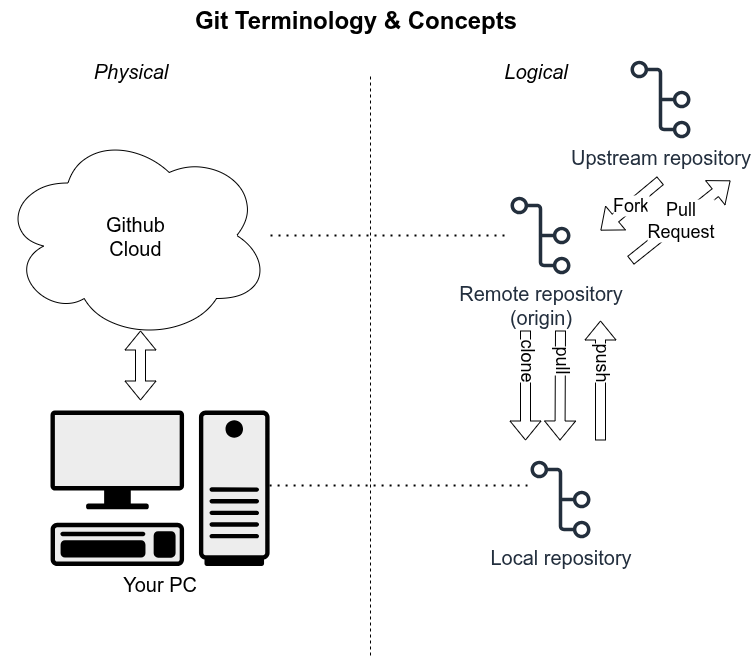

The diagram above was exported from draw.io. Its source (the exported page's mxGraphModel, read from the mxfile embedded in the PNG):
<mxGraphModel dx="1672" dy="1307" grid="1" gridSize="10" guides="1" tooltips="1" connect="1" arrows="1" fold="1" page="1" pageScale="1" pageWidth="1100" pageHeight="850" math="0" shadow="0">
  <root>
    <mxCell id="0" />
    <mxCell id="1" parent="0" />
    <mxCell id="SzWExRedNpVjXqtO_idc-1" value="&lt;font style=&quot;font-size: 20px;&quot;&gt;&lt;i&gt;Physical&lt;/i&gt;&lt;/font&gt;" style="text;html=1;align=center;verticalAlign=middle;resizable=0;points=[];autosize=1;strokeColor=none;fillColor=none;" parent="1" vertex="1">
      <mxGeometry x="240" y="110" width="100" height="40" as="geometry" />
    </mxCell>
    <mxCell id="SzWExRedNpVjXqtO_idc-2" value="&lt;font style=&quot;font-size: 20px;&quot;&gt;&lt;i&gt;Logical&lt;/i&gt;&lt;/font&gt;" style="text;html=1;align=center;verticalAlign=middle;resizable=0;points=[];autosize=1;strokeColor=none;fillColor=none;" parent="1" vertex="1">
      <mxGeometry x="650" y="110" width="90" height="40" as="geometry" />
    </mxCell>
    <mxCell id="SzWExRedNpVjXqtO_idc-4" value="&lt;font style=&quot;font-size: 20px;&quot;&gt;Github&lt;/font&gt;&lt;div&gt;&lt;font style=&quot;font-size: 20px;&quot;&gt;Cloud&lt;/font&gt;&lt;/div&gt;" style="ellipse;shape=cloud;whiteSpace=wrap;html=1;" parent="1" vertex="1">
      <mxGeometry x="160" y="190" width="270" height="210" as="geometry" />
    </mxCell>
    <mxCell id="SzWExRedNpVjXqtO_idc-5" value="" style="endArrow=none;dashed=1;html=1;rounded=0;" parent="1" edge="1">
      <mxGeometry width="50" height="50" relative="1" as="geometry">
        <mxPoint x="530" y="715" as="sourcePoint" />
        <mxPoint x="530" y="135" as="targetPoint" />
      </mxGeometry>
    </mxCell>
    <mxCell id="SzWExRedNpVjXqtO_idc-6" value="&lt;font style=&quot;font-size: 20px;&quot;&gt;Remote repository&lt;/font&gt;&lt;div&gt;&lt;font style=&quot;font-size: 20px;&quot;&gt;(origin)&lt;/font&gt;&lt;/div&gt;" style="sketch=0;outlineConnect=0;fontColor=#232F3E;gradientColor=none;fillColor=#232F3D;strokeColor=none;dashed=0;verticalLabelPosition=bottom;verticalAlign=top;align=center;html=1;fontSize=12;fontStyle=0;aspect=fixed;pointerEvents=1;shape=mxgraph.aws4.git_repository;" parent="1" vertex="1">
      <mxGeometry x="670" y="256" width="60" height="78" as="geometry" />
    </mxCell>
    <mxCell id="SzWExRedNpVjXqtO_idc-8" value="Your PC" style="shape=mxgraph.networks2.icon;aspect=fixed;fillColor=#EDEDED;strokeColor=#000000;gradientColor=#5B6163;network2IconShadow=1;network2bgFillColor=none;labelPosition=center;verticalLabelPosition=bottom;align=center;verticalAlign=top;network2Icon=mxgraph.networks2.pc;network2IconYOffset=-0.0593;network2IconW=0.9999;network2IconH=0.7096;fontSize=20;" parent="1" vertex="1">
      <mxGeometry x="210" y="470" width="219.09" height="155.48" as="geometry" />
    </mxCell>
    <mxCell id="SzWExRedNpVjXqtO_idc-9" value="&lt;font style=&quot;font-size: 20px;&quot;&gt;Local repository&lt;/font&gt;" style="sketch=0;outlineConnect=0;fontColor=#232F3E;gradientColor=none;fillColor=#232F3D;strokeColor=none;dashed=0;verticalLabelPosition=bottom;verticalAlign=top;align=center;html=1;fontSize=12;fontStyle=0;aspect=fixed;pointerEvents=1;shape=mxgraph.aws4.git_repository;" parent="1" vertex="1">
      <mxGeometry x="690" y="520" width="60" height="78" as="geometry" />
    </mxCell>
    <mxCell id="SzWExRedNpVjXqtO_idc-10" value="" style="endArrow=none;dashed=1;html=1;dashPattern=1 3;strokeWidth=2;rounded=0;" parent="1" source="SzWExRedNpVjXqtO_idc-4" target="SzWExRedNpVjXqtO_idc-6" edge="1">
      <mxGeometry width="50" height="50" relative="1" as="geometry">
        <mxPoint x="530" y="330" as="sourcePoint" />
        <mxPoint x="580" y="280" as="targetPoint" />
      </mxGeometry>
    </mxCell>
    <mxCell id="SzWExRedNpVjXqtO_idc-11" value="" style="endArrow=none;dashed=1;html=1;dashPattern=1 3;strokeWidth=2;rounded=0;exitX=1;exitY=0.482;exitDx=0;exitDy=0;exitPerimeter=0;entryX=-0.05;entryY=0.32;entryDx=0;entryDy=0;entryPerimeter=0;" parent="1" source="SzWExRedNpVjXqtO_idc-8" target="SzWExRedNpVjXqtO_idc-9" edge="1">
      <mxGeometry width="50" height="50" relative="1" as="geometry">
        <mxPoint x="460" y="547.24" as="sourcePoint" />
        <mxPoint x="620" y="545" as="targetPoint" />
      </mxGeometry>
    </mxCell>
    <mxCell id="SzWExRedNpVjXqtO_idc-12" value="clone" style="shape=flexArrow;endArrow=classic;html=1;rounded=0;fontSize=18;textDirection=vertical-rl;" parent="1" edge="1">
      <mxGeometry width="50" height="50" relative="1" as="geometry">
        <mxPoint x="685" y="390" as="sourcePoint" />
        <mxPoint x="685" y="500" as="targetPoint" />
      </mxGeometry>
    </mxCell>
    <mxCell id="SzWExRedNpVjXqtO_idc-14" value="pull" style="shape=flexArrow;endArrow=classic;html=1;rounded=0;fontSize=18;textDirection=vertical-rl;" parent="1" edge="1">
      <mxGeometry width="50" height="50" relative="1" as="geometry">
        <mxPoint x="720" y="390" as="sourcePoint" />
        <mxPoint x="719.5" y="500" as="targetPoint" />
        <mxPoint as="offset" />
      </mxGeometry>
    </mxCell>
    <mxCell id="SzWExRedNpVjXqtO_idc-15" value="push" style="shape=flexArrow;endArrow=classic;html=1;rounded=0;fontSize=18;textDirection=vertical-lr;" parent="1" edge="1">
      <mxGeometry x="-0.1111" width="50" height="50" relative="1" as="geometry">
        <mxPoint x="760" y="500" as="sourcePoint" />
        <mxPoint x="760" y="380" as="targetPoint" />
        <mxPoint as="offset" />
      </mxGeometry>
    </mxCell>
    <mxCell id="vYkOc0mXn3XSvMj3I_GP-1" value="&lt;font style=&quot;font-size: 20px;&quot;&gt;Upstream repository&lt;/font&gt;" style="sketch=0;outlineConnect=0;fontColor=#232F3E;gradientColor=none;fillColor=#232F3D;strokeColor=none;dashed=0;verticalLabelPosition=bottom;verticalAlign=top;align=center;html=1;fontSize=12;fontStyle=0;aspect=fixed;pointerEvents=1;shape=mxgraph.aws4.git_repository;" vertex="1" parent="1">
      <mxGeometry x="790" y="120" width="60" height="78" as="geometry" />
    </mxCell>
    <mxCell id="vYkOc0mXn3XSvMj3I_GP-2" value="&lt;font style=&quot;font-size: 18px;&quot;&gt;Fork&lt;/font&gt;" style="shape=flexArrow;endArrow=classic;html=1;rounded=0;" edge="1" parent="1">
      <mxGeometry width="50" height="50" relative="1" as="geometry">
        <mxPoint x="820" y="240" as="sourcePoint" />
        <mxPoint x="760" y="290" as="targetPoint" />
      </mxGeometry>
    </mxCell>
    <mxCell id="vYkOc0mXn3XSvMj3I_GP-3" value="&lt;font style=&quot;font-size: 18px;&quot;&gt;Pull&lt;br&gt;Request&lt;/font&gt;" style="shape=flexArrow;endArrow=classic;html=1;rounded=0;" edge="1" parent="1">
      <mxGeometry width="50" height="50" relative="1" as="geometry">
        <mxPoint x="790" y="320" as="sourcePoint" />
        <mxPoint x="890" y="240" as="targetPoint" />
      </mxGeometry>
    </mxCell>
    <mxCell id="vYkOc0mXn3XSvMj3I_GP-4" value="&lt;font style=&quot;font-size: 24px;&quot;&gt;&lt;b style=&quot;&quot;&gt;Git Terminology &amp;amp; Concepts&lt;/b&gt;&lt;/font&gt;" style="text;html=1;align=center;verticalAlign=middle;resizable=0;points=[];autosize=1;strokeColor=none;fillColor=none;" vertex="1" parent="1">
      <mxGeometry x="340" y="60" width="350" height="40" as="geometry" />
    </mxCell>
    <mxCell id="vYkOc0mXn3XSvMj3I_GP-5" value="" style="shape=flexArrow;endArrow=classic;startArrow=classic;html=1;rounded=0;" edge="1" parent="1">
      <mxGeometry width="100" height="100" relative="1" as="geometry">
        <mxPoint x="300" y="460" as="sourcePoint" />
        <mxPoint x="300" y="390" as="targetPoint" />
      </mxGeometry>
    </mxCell>
  </root>
</mxGraphModel>